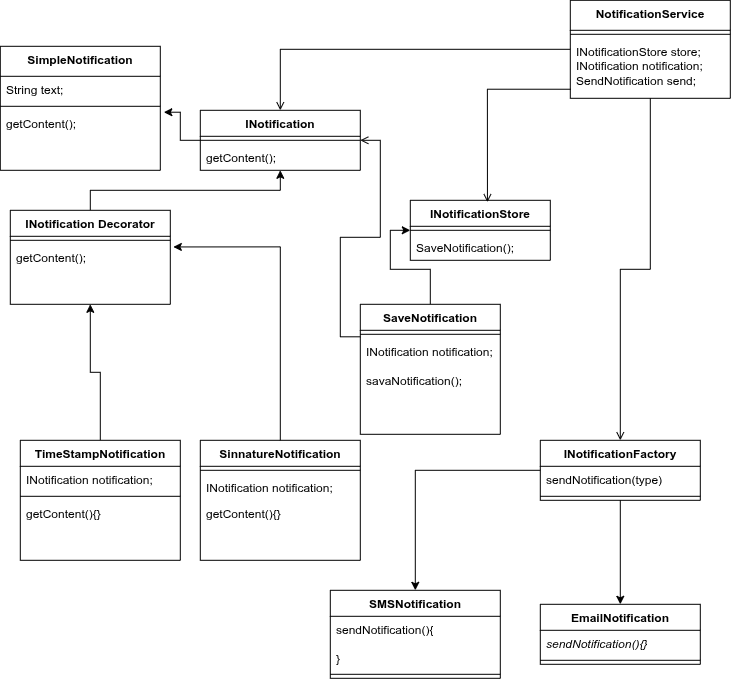

The diagram above was exported from draw.io. Its source (the exported page's mxGraphModel, read from the mxfile embedded in the PNG):
<mxGraphModel dx="1123" dy="733" grid="1" gridSize="10" guides="1" tooltips="1" connect="1" arrows="1" fold="1" page="1" pageScale="1" pageWidth="827" pageHeight="1169" math="0" shadow="0">
  <root>
    <mxCell id="0" />
    <mxCell id="1" parent="0" />
    <mxCell id="X6xCxFtxfbL66ZrQJnpy-13" parent="1" style="swimlane;fontStyle=1;align=center;verticalAlign=top;childLayout=stackLayout;horizontal=1;startSize=26;horizontalStack=0;resizeParent=1;resizeParentMax=0;resizeLast=0;collapsible=1;marginBottom=0;whiteSpace=wrap;html=1;" value="INotification" vertex="1">
      <mxGeometry height="60" width="160" x="230" y="110" as="geometry" />
    </mxCell>
    <mxCell id="X6xCxFtxfbL66ZrQJnpy-15" parent="X6xCxFtxfbL66ZrQJnpy-13" style="line;strokeWidth=1;fillColor=none;align=left;verticalAlign=middle;spacingTop=-1;spacingLeft=3;spacingRight=3;rotatable=0;labelPosition=right;points=[];portConstraint=eastwest;strokeColor=inherit;" value="" vertex="1">
      <mxGeometry height="8" width="160" y="26" as="geometry" />
    </mxCell>
    <mxCell id="X6xCxFtxfbL66ZrQJnpy-16" parent="X6xCxFtxfbL66ZrQJnpy-13" style="text;strokeColor=none;fillColor=none;align=left;verticalAlign=top;spacingLeft=4;spacingRight=4;overflow=hidden;rotatable=0;points=[[0,0.5],[1,0.5]];portConstraint=eastwest;whiteSpace=wrap;html=1;" value="getContent();" vertex="1">
      <mxGeometry height="26" width="160" y="34" as="geometry" />
    </mxCell>
    <mxCell id="X6xCxFtxfbL66ZrQJnpy-39" edge="1" parent="1" source="X6xCxFtxfbL66ZrQJnpy-19" style="edgeStyle=orthogonalEdgeStyle;rounded=0;orthogonalLoop=1;jettySize=auto;html=1;exitX=0.5;exitY=0;exitDx=0;exitDy=0;entryX=0.5;entryY=1;entryDx=0;entryDy=0;" target="X6xCxFtxfbL66ZrQJnpy-13">
      <mxGeometry relative="1" as="geometry" />
    </mxCell>
    <mxCell id="X6xCxFtxfbL66ZrQJnpy-19" parent="1" style="swimlane;fontStyle=1;align=center;verticalAlign=top;childLayout=stackLayout;horizontal=1;startSize=26;horizontalStack=0;resizeParent=1;resizeParentMax=0;resizeLast=0;collapsible=1;marginBottom=0;whiteSpace=wrap;html=1;" value="INotification Decorator" vertex="1">
      <mxGeometry height="94" width="160" x="40" y="210" as="geometry" />
    </mxCell>
    <mxCell id="X6xCxFtxfbL66ZrQJnpy-21" parent="X6xCxFtxfbL66ZrQJnpy-19" style="line;strokeWidth=1;fillColor=none;align=left;verticalAlign=middle;spacingTop=-1;spacingLeft=3;spacingRight=3;rotatable=0;labelPosition=right;points=[];portConstraint=eastwest;strokeColor=inherit;" value="" vertex="1">
      <mxGeometry height="8" width="160" y="26" as="geometry" />
    </mxCell>
    <mxCell id="X6xCxFtxfbL66ZrQJnpy-22" parent="X6xCxFtxfbL66ZrQJnpy-19" style="text;strokeColor=none;fillColor=none;align=left;verticalAlign=top;spacingLeft=4;spacingRight=4;overflow=hidden;rotatable=0;points=[[0,0.5],[1,0.5]];portConstraint=eastwest;whiteSpace=wrap;html=1;" value="getContent();" vertex="1">
      <mxGeometry height="60" width="160" y="34" as="geometry" />
    </mxCell>
    <mxCell id="X6xCxFtxfbL66ZrQJnpy-40" edge="1" parent="1" source="X6xCxFtxfbL66ZrQJnpy-23" style="edgeStyle=orthogonalEdgeStyle;rounded=0;orthogonalLoop=1;jettySize=auto;html=1;exitX=0.5;exitY=0;exitDx=0;exitDy=0;entryX=0.5;entryY=1;entryDx=0;entryDy=0;" target="X6xCxFtxfbL66ZrQJnpy-19">
      <mxGeometry relative="1" as="geometry" />
    </mxCell>
    <mxCell id="X6xCxFtxfbL66ZrQJnpy-23" parent="1" style="swimlane;fontStyle=1;align=center;verticalAlign=top;childLayout=stackLayout;horizontal=1;startSize=26;horizontalStack=0;resizeParent=1;resizeParentMax=0;resizeLast=0;collapsible=1;marginBottom=0;whiteSpace=wrap;html=1;" value="TimeStampNotification" vertex="1">
      <mxGeometry height="120" width="160" x="50" y="440" as="geometry" />
    </mxCell>
    <mxCell id="X6xCxFtxfbL66ZrQJnpy-24" parent="X6xCxFtxfbL66ZrQJnpy-23" style="text;strokeColor=none;fillColor=none;align=left;verticalAlign=top;spacingLeft=4;spacingRight=4;overflow=hidden;rotatable=0;points=[[0,0.5],[1,0.5]];portConstraint=eastwest;whiteSpace=wrap;html=1;" value="INotification notification;" vertex="1">
      <mxGeometry height="26" width="160" y="26" as="geometry" />
    </mxCell>
    <mxCell id="X6xCxFtxfbL66ZrQJnpy-25" parent="X6xCxFtxfbL66ZrQJnpy-23" style="line;strokeWidth=1;fillColor=none;align=left;verticalAlign=middle;spacingTop=-1;spacingLeft=3;spacingRight=3;rotatable=0;labelPosition=right;points=[];portConstraint=eastwest;strokeColor=inherit;" value="" vertex="1">
      <mxGeometry height="8" width="160" y="52" as="geometry" />
    </mxCell>
    <mxCell id="X6xCxFtxfbL66ZrQJnpy-26" parent="X6xCxFtxfbL66ZrQJnpy-23" style="text;strokeColor=none;fillColor=none;align=left;verticalAlign=top;spacingLeft=4;spacingRight=4;overflow=hidden;rotatable=0;points=[[0,0.5],[1,0.5]];portConstraint=eastwest;whiteSpace=wrap;html=1;" value="getContent(){&lt;span style=&quot;background-color: transparent; color: light-dark(rgb(0, 0, 0), rgb(255, 255, 255));&quot;&gt;}&lt;/span&gt;" vertex="1">
      <mxGeometry height="60" width="160" y="60" as="geometry" />
    </mxCell>
    <mxCell id="X6xCxFtxfbL66ZrQJnpy-29" parent="1" style="swimlane;fontStyle=1;align=center;verticalAlign=top;childLayout=stackLayout;horizontal=1;startSize=26;horizontalStack=0;resizeParent=1;resizeParentMax=0;resizeLast=0;collapsible=1;marginBottom=0;whiteSpace=wrap;html=1;" value="SinnatureNotification" vertex="1">
      <mxGeometry height="120" width="160" x="230" y="440" as="geometry" />
    </mxCell>
    <mxCell id="X6xCxFtxfbL66ZrQJnpy-31" parent="X6xCxFtxfbL66ZrQJnpy-29" style="line;strokeWidth=1;fillColor=none;align=left;verticalAlign=middle;spacingTop=-1;spacingLeft=3;spacingRight=3;rotatable=0;labelPosition=right;points=[];portConstraint=eastwest;strokeColor=inherit;" value="" vertex="1">
      <mxGeometry height="8" width="160" y="26" as="geometry" />
    </mxCell>
    <mxCell id="X6xCxFtxfbL66ZrQJnpy-30" parent="X6xCxFtxfbL66ZrQJnpy-29" style="text;strokeColor=none;fillColor=none;align=left;verticalAlign=top;spacingLeft=4;spacingRight=4;overflow=hidden;rotatable=0;points=[[0,0.5],[1,0.5]];portConstraint=eastwest;whiteSpace=wrap;html=1;" value="INotification notification;" vertex="1">
      <mxGeometry height="26" width="160" y="34" as="geometry" />
    </mxCell>
    <mxCell id="X6xCxFtxfbL66ZrQJnpy-32" parent="X6xCxFtxfbL66ZrQJnpy-29" style="text;strokeColor=none;fillColor=none;align=left;verticalAlign=top;spacingLeft=4;spacingRight=4;overflow=hidden;rotatable=0;points=[[0,0.5],[1,0.5]];portConstraint=eastwest;whiteSpace=wrap;html=1;" value="getContent(){&lt;span style=&quot;background-color: transparent; color: light-dark(rgb(0, 0, 0), rgb(255, 255, 255));&quot;&gt;}&lt;/span&gt;" vertex="1">
      <mxGeometry height="60" width="160" y="60" as="geometry" />
    </mxCell>
    <mxCell id="X6xCxFtxfbL66ZrQJnpy-41" edge="1" parent="1" source="X6xCxFtxfbL66ZrQJnpy-29" style="edgeStyle=orthogonalEdgeStyle;rounded=0;orthogonalLoop=1;jettySize=auto;html=1;exitX=0.5;exitY=0;exitDx=0;exitDy=0;entryX=1.019;entryY=0.044;entryDx=0;entryDy=0;entryPerimeter=0;" target="X6xCxFtxfbL66ZrQJnpy-22">
      <mxGeometry relative="1" as="geometry" />
    </mxCell>
    <mxCell id="X6xCxFtxfbL66ZrQJnpy-43" parent="1" style="swimlane;fontStyle=1;align=center;verticalAlign=top;childLayout=stackLayout;horizontal=1;startSize=30;horizontalStack=0;resizeParent=1;resizeParentMax=0;resizeLast=0;collapsible=1;marginBottom=0;whiteSpace=wrap;html=1;" value="SimpleNotification" vertex="1">
      <mxGeometry height="124" width="160" x="30" y="46" as="geometry" />
    </mxCell>
    <mxCell id="X6xCxFtxfbL66ZrQJnpy-44" parent="X6xCxFtxfbL66ZrQJnpy-43" style="text;strokeColor=none;fillColor=none;align=left;verticalAlign=top;spacingLeft=4;spacingRight=4;overflow=hidden;rotatable=0;points=[[0,0.5],[1,0.5]];portConstraint=eastwest;whiteSpace=wrap;html=1;" value="String text;" vertex="1">
      <mxGeometry height="26" width="160" y="30" as="geometry" />
    </mxCell>
    <mxCell id="X6xCxFtxfbL66ZrQJnpy-45" parent="X6xCxFtxfbL66ZrQJnpy-43" style="line;strokeWidth=1;fillColor=none;align=left;verticalAlign=middle;spacingTop=-1;spacingLeft=3;spacingRight=3;rotatable=0;labelPosition=right;points=[];portConstraint=eastwest;strokeColor=inherit;" value="" vertex="1">
      <mxGeometry height="8" width="160" y="56" as="geometry" />
    </mxCell>
    <mxCell id="X6xCxFtxfbL66ZrQJnpy-46" parent="X6xCxFtxfbL66ZrQJnpy-43" style="text;strokeColor=none;fillColor=none;align=left;verticalAlign=top;spacingLeft=4;spacingRight=4;overflow=hidden;rotatable=0;points=[[0,0.5],[1,0.5]];portConstraint=eastwest;whiteSpace=wrap;html=1;" value="getContent();" vertex="1">
      <mxGeometry height="60" width="160" y="64" as="geometry" />
    </mxCell>
    <mxCell id="X6xCxFtxfbL66ZrQJnpy-49" edge="1" parent="1" source="X6xCxFtxfbL66ZrQJnpy-13" style="edgeStyle=orthogonalEdgeStyle;rounded=0;orthogonalLoop=1;jettySize=auto;html=1;exitX=0;exitY=0.5;exitDx=0;exitDy=0;entryX=1.022;entryY=0.032;entryDx=0;entryDy=0;entryPerimeter=0;" target="X6xCxFtxfbL66ZrQJnpy-46">
      <mxGeometry relative="1" as="geometry" />
    </mxCell>
    <mxCell id="X6xCxFtxfbL66ZrQJnpy-50" parent="1" style="swimlane;fontStyle=1;align=center;verticalAlign=top;childLayout=stackLayout;horizontal=1;startSize=26;horizontalStack=0;resizeParent=1;resizeParentMax=0;resizeLast=0;collapsible=1;marginBottom=0;whiteSpace=wrap;html=1;" value="INotificationStore" vertex="1">
      <mxGeometry height="60" width="140" x="440" y="200" as="geometry" />
    </mxCell>
    <mxCell id="X6xCxFtxfbL66ZrQJnpy-52" parent="X6xCxFtxfbL66ZrQJnpy-50" style="line;strokeWidth=1;fillColor=none;align=left;verticalAlign=middle;spacingTop=-1;spacingLeft=3;spacingRight=3;rotatable=0;labelPosition=right;points=[];portConstraint=eastwest;strokeColor=inherit;" value="" vertex="1">
      <mxGeometry height="8" width="140" y="26" as="geometry" />
    </mxCell>
    <mxCell id="X6xCxFtxfbL66ZrQJnpy-53" parent="X6xCxFtxfbL66ZrQJnpy-50" style="text;strokeColor=none;fillColor=none;align=left;verticalAlign=top;spacingLeft=4;spacingRight=4;overflow=hidden;rotatable=0;points=[[0,0.5],[1,0.5]];portConstraint=eastwest;whiteSpace=wrap;html=1;" value="SaveNotification();" vertex="1">
      <mxGeometry height="26" width="140" y="34" as="geometry" />
    </mxCell>
    <mxCell id="X6xCxFtxfbL66ZrQJnpy-60" edge="1" parent="1" source="X6xCxFtxfbL66ZrQJnpy-55" style="edgeStyle=orthogonalEdgeStyle;rounded=0;orthogonalLoop=1;jettySize=auto;html=1;exitX=0;exitY=0.25;exitDx=0;exitDy=0;entryX=1;entryY=0.5;entryDx=0;entryDy=0;endArrow=open;endFill=0;" target="X6xCxFtxfbL66ZrQJnpy-13">
      <mxGeometry relative="1" as="geometry" />
    </mxCell>
    <mxCell id="X6xCxFtxfbL66ZrQJnpy-62" edge="1" parent="1" source="X6xCxFtxfbL66ZrQJnpy-55" style="edgeStyle=orthogonalEdgeStyle;rounded=0;orthogonalLoop=1;jettySize=auto;html=1;exitX=0.5;exitY=0;exitDx=0;exitDy=0;" target="X6xCxFtxfbL66ZrQJnpy-52">
      <mxGeometry relative="1" as="geometry" />
    </mxCell>
    <mxCell id="X6xCxFtxfbL66ZrQJnpy-55" parent="1" style="swimlane;fontStyle=1;align=center;verticalAlign=top;childLayout=stackLayout;horizontal=1;startSize=26;horizontalStack=0;resizeParent=1;resizeParentMax=0;resizeLast=0;collapsible=1;marginBottom=0;whiteSpace=wrap;html=1;" value="SaveNotification" vertex="1">
      <mxGeometry height="130" width="140" x="390" y="304" as="geometry" />
    </mxCell>
    <mxCell id="X6xCxFtxfbL66ZrQJnpy-56" parent="X6xCxFtxfbL66ZrQJnpy-55" style="line;strokeWidth=1;fillColor=none;align=left;verticalAlign=middle;spacingTop=-1;spacingLeft=3;spacingRight=3;rotatable=0;labelPosition=right;points=[];portConstraint=eastwest;strokeColor=inherit;" value="" vertex="1">
      <mxGeometry height="8" width="140" y="26" as="geometry" />
    </mxCell>
    <mxCell id="X6xCxFtxfbL66ZrQJnpy-57" parent="X6xCxFtxfbL66ZrQJnpy-55" style="text;strokeColor=none;fillColor=none;align=left;verticalAlign=top;spacingLeft=4;spacingRight=4;overflow=hidden;rotatable=0;points=[[0,0.5],[1,0.5]];portConstraint=eastwest;whiteSpace=wrap;html=1;" value="INotification notification;&lt;div&gt;&lt;br&gt;&lt;/div&gt;&lt;div&gt;savaNotification();&lt;/div&gt;" vertex="1">
      <mxGeometry height="96" width="140" y="34" as="geometry" />
    </mxCell>
    <mxCell id="X6xCxFtxfbL66ZrQJnpy-67" edge="1" parent="1" source="X6xCxFtxfbL66ZrQJnpy-63" style="edgeStyle=orthogonalEdgeStyle;rounded=0;orthogonalLoop=1;jettySize=auto;html=1;exitX=0;exitY=0.5;exitDx=0;exitDy=0;entryX=0.5;entryY=0;entryDx=0;entryDy=0;endArrow=open;endFill=0;" target="X6xCxFtxfbL66ZrQJnpy-13">
      <mxGeometry relative="1" as="geometry" />
    </mxCell>
    <mxCell id="X6xCxFtxfbL66ZrQJnpy-85" edge="1" parent="1" source="X6xCxFtxfbL66ZrQJnpy-63" style="edgeStyle=orthogonalEdgeStyle;rounded=0;orthogonalLoop=1;jettySize=auto;html=1;entryX=0.5;entryY=0;entryDx=0;entryDy=0;endArrow=open;endFill=0;" target="X6xCxFtxfbL66ZrQJnpy-71">
      <mxGeometry relative="1" as="geometry" />
    </mxCell>
    <mxCell id="X6xCxFtxfbL66ZrQJnpy-63" parent="1" style="swimlane;fontStyle=1;align=center;verticalAlign=top;childLayout=stackLayout;horizontal=1;startSize=30;horizontalStack=0;resizeParent=1;resizeParentMax=0;resizeLast=0;collapsible=1;marginBottom=0;whiteSpace=wrap;html=1;" value="NotificationService" vertex="1">
      <mxGeometry height="98" width="160" x="600" as="geometry" />
    </mxCell>
    <mxCell id="X6xCxFtxfbL66ZrQJnpy-65" parent="X6xCxFtxfbL66ZrQJnpy-63" style="line;strokeWidth=1;fillColor=none;align=left;verticalAlign=middle;spacingTop=-1;spacingLeft=3;spacingRight=3;rotatable=0;labelPosition=right;points=[];portConstraint=eastwest;strokeColor=inherit;" value="" vertex="1">
      <mxGeometry height="8" width="160" y="30" as="geometry" />
    </mxCell>
    <mxCell id="X6xCxFtxfbL66ZrQJnpy-64" parent="X6xCxFtxfbL66ZrQJnpy-63" style="text;strokeColor=none;fillColor=none;align=left;verticalAlign=top;spacingLeft=4;spacingRight=4;overflow=hidden;rotatable=0;points=[[0,0.5],[1,0.5]];portConstraint=eastwest;whiteSpace=wrap;html=1;" value="INotificationStore store;&lt;div&gt;INotification notification;&lt;/div&gt;&lt;div&gt;SendNotification send;&lt;/div&gt;" vertex="1">
      <mxGeometry height="60" width="160" y="38" as="geometry" />
    </mxCell>
    <mxCell id="X6xCxFtxfbL66ZrQJnpy-68" edge="1" parent="1" source="X6xCxFtxfbL66ZrQJnpy-64" style="edgeStyle=orthogonalEdgeStyle;rounded=0;orthogonalLoop=1;jettySize=auto;html=1;exitX=0.002;exitY=0.849;exitDx=0;exitDy=0;entryX=0.551;entryY=0.032;entryDx=0;entryDy=0;entryPerimeter=0;endArrow=open;endFill=0;exitPerimeter=0;" target="X6xCxFtxfbL66ZrQJnpy-50">
      <mxGeometry relative="1" as="geometry" />
    </mxCell>
    <mxCell id="X6xCxFtxfbL66ZrQJnpy-79" edge="1" parent="1" source="X6xCxFtxfbL66ZrQJnpy-71" style="edgeStyle=orthogonalEdgeStyle;rounded=0;orthogonalLoop=1;jettySize=auto;html=1;" target="X6xCxFtxfbL66ZrQJnpy-76" value="">
      <mxGeometry relative="1" as="geometry" />
    </mxCell>
    <mxCell id="X6xCxFtxfbL66ZrQJnpy-83" edge="1" parent="1" source="X6xCxFtxfbL66ZrQJnpy-71" style="edgeStyle=orthogonalEdgeStyle;rounded=0;orthogonalLoop=1;jettySize=auto;html=1;" target="X6xCxFtxfbL66ZrQJnpy-80" value="">
      <mxGeometry relative="1" as="geometry" />
    </mxCell>
    <mxCell id="X6xCxFtxfbL66ZrQJnpy-71" parent="1" style="swimlane;fontStyle=1;align=center;verticalAlign=top;childLayout=stackLayout;horizontal=1;startSize=26;horizontalStack=0;resizeParent=1;resizeParentMax=0;resizeLast=0;collapsible=1;marginBottom=0;whiteSpace=wrap;html=1;" value="INotificationFactory" vertex="1">
      <mxGeometry height="60" width="160" x="570" y="440" as="geometry" />
    </mxCell>
    <mxCell id="X6xCxFtxfbL66ZrQJnpy-72" parent="X6xCxFtxfbL66ZrQJnpy-71" style="text;strokeColor=none;fillColor=none;align=left;verticalAlign=top;spacingLeft=4;spacingRight=4;overflow=hidden;rotatable=0;points=[[0,0.5],[1,0.5]];portConstraint=eastwest;whiteSpace=wrap;html=1;" value="sendNotification(type)" vertex="1">
      <mxGeometry height="26" width="160" y="26" as="geometry" />
    </mxCell>
    <mxCell id="X6xCxFtxfbL66ZrQJnpy-73" parent="X6xCxFtxfbL66ZrQJnpy-71" style="line;strokeWidth=1;fillColor=none;align=left;verticalAlign=middle;spacingTop=-1;spacingLeft=3;spacingRight=3;rotatable=0;labelPosition=right;points=[];portConstraint=eastwest;strokeColor=inherit;" value="" vertex="1">
      <mxGeometry height="8" width="160" y="52" as="geometry" />
    </mxCell>
    <mxCell id="X6xCxFtxfbL66ZrQJnpy-76" parent="1" style="swimlane;fontStyle=1;align=center;verticalAlign=top;childLayout=stackLayout;horizontal=1;startSize=26;horizontalStack=0;resizeParent=1;resizeParentMax=0;resizeLast=0;collapsible=1;marginBottom=0;whiteSpace=wrap;html=1;" value="SMSNotification" vertex="1">
      <mxGeometry height="88" width="170" x="360" y="590" as="geometry" />
    </mxCell>
    <mxCell id="X6xCxFtxfbL66ZrQJnpy-77" parent="X6xCxFtxfbL66ZrQJnpy-76" style="text;strokeColor=none;fillColor=none;align=left;verticalAlign=top;spacingLeft=4;spacingRight=4;overflow=hidden;rotatable=0;points=[[0,0.5],[1,0.5]];portConstraint=eastwest;whiteSpace=wrap;html=1;" value="sendNotification(){&lt;div&gt;&lt;br&gt;&lt;/div&gt;&lt;div&gt;}&lt;/div&gt;" vertex="1">
      <mxGeometry height="54" width="170" y="26" as="geometry" />
    </mxCell>
    <mxCell id="X6xCxFtxfbL66ZrQJnpy-78" parent="X6xCxFtxfbL66ZrQJnpy-76" style="line;strokeWidth=1;fillColor=none;align=left;verticalAlign=middle;spacingTop=-1;spacingLeft=3;spacingRight=3;rotatable=0;labelPosition=right;points=[];portConstraint=eastwest;strokeColor=inherit;" value="" vertex="1">
      <mxGeometry height="8" width="170" y="80" as="geometry" />
    </mxCell>
    <mxCell id="X6xCxFtxfbL66ZrQJnpy-80" parent="1" style="swimlane;fontStyle=1;align=center;verticalAlign=top;childLayout=stackLayout;horizontal=1;startSize=26;horizontalStack=0;resizeParent=1;resizeParentMax=0;resizeLast=0;collapsible=1;marginBottom=0;whiteSpace=wrap;html=1;" value="EmailNotification" vertex="1">
      <mxGeometry height="60" width="160" x="570" y="604" as="geometry" />
    </mxCell>
    <mxCell id="X6xCxFtxfbL66ZrQJnpy-81" parent="X6xCxFtxfbL66ZrQJnpy-80" style="text;strokeColor=none;fillColor=none;align=left;verticalAlign=top;spacingLeft=4;spacingRight=4;overflow=hidden;rotatable=0;points=[[0,0.5],[1,0.5]];portConstraint=eastwest;whiteSpace=wrap;html=1;fontStyle=2" value="sendNotification(){}" vertex="1">
      <mxGeometry height="26" width="160" y="26" as="geometry" />
    </mxCell>
    <mxCell id="X6xCxFtxfbL66ZrQJnpy-82" parent="X6xCxFtxfbL66ZrQJnpy-80" style="line;strokeWidth=1;fillColor=none;align=left;verticalAlign=middle;spacingTop=-1;spacingLeft=3;spacingRight=3;rotatable=0;labelPosition=right;points=[];portConstraint=eastwest;strokeColor=inherit;" value="" vertex="1">
      <mxGeometry height="8" width="160" y="52" as="geometry" />
    </mxCell>
  </root>
</mxGraphModel>